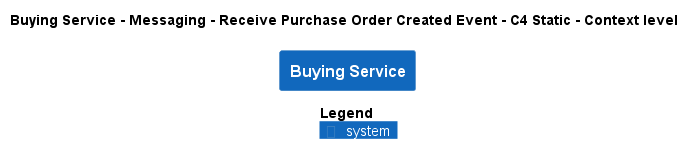

The diagram above was rendered by PlantUML. Its source (embedded in the PNG):
@startuml
!pragma layout smetana
!include ..\..\..\..\..\..\.c4s\C4_Context.puml

AddElementTag("state:new", $bgColor=green, $fontColor=#ffffff, $borderColor=green, $shadowing="False")
AddElementTag("state:changed", $bgColor=orange, $fontColor=#ffffff, $borderColor=orange, $shadowing="False")
AddElementTag("state:removed", $bgColor=red, $fontColor=#ffffff, $borderColor=red, $shadowing="False")

AddRelTag("state:new", $textColor=green, $lineColor=green)
AddRelTag("state:changed", $textColor=orange, $lineColor=orange)
AddRelTag("state:removed", $textColor=red, $lineColor=red)

SHOW_PERSON_PORTRAIT()
LAYOUT_TOP_DOWN()

skinparam linetype polyline

title Buying Service - Messaging - Receive Purchase Order Created Event - C4 Static - Context level

System(ECommercePlatform.SoftwareSystems.BuyingService, "Buying Service", "")



SHOW_LEGEND()
@enduml